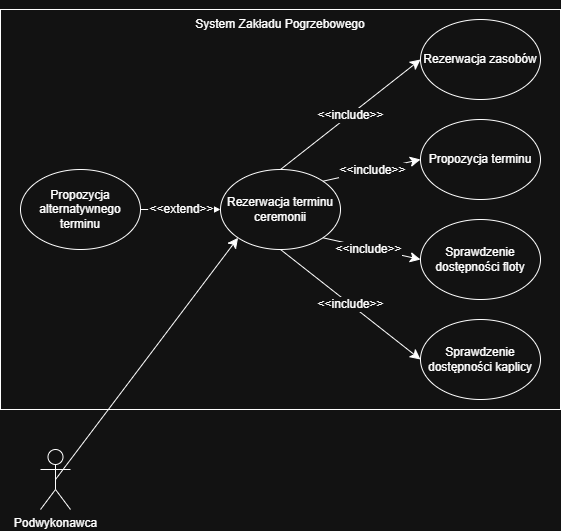

The diagram above was exported from draw.io. Its source (the exported page's mxGraphModel, read from the mxfile embedded in the PNG):
<mxGraphModel dx="813" dy="944" grid="1" gridSize="10" guides="1" tooltips="1" connect="1" arrows="1" fold="1" page="1" pageScale="1" pageWidth="827" pageHeight="1169" math="0" shadow="0">
  <root>
    <mxCell id="0" />
    <mxCell id="1" parent="0" />
    <mxCell id="qCh19X0uhqzHq1WJ4WJd-1" parent="1" style="rounded=0;whiteSpace=wrap;html=1;" value="" vertex="1">
      <mxGeometry height="400" width="560" x="120" y="240" as="geometry" />
    </mxCell>
    <mxCell id="qCh19X0uhqzHq1WJ4WJd-3" edge="1" parent="1" source="qCh19X0uhqzHq1WJ4WJd-2" style="edgeStyle=none;curved=1;rounded=0;orthogonalLoop=1;jettySize=auto;html=1;fontSize=12;startSize=8;endSize=8;" target="qCh19X0uhqzHq1WJ4WJd-1">
      <mxGeometry relative="1" as="geometry" />
    </mxCell>
    <mxCell id="qCh19X0uhqzHq1WJ4WJd-2" parent="1" style="text;html=1;whiteSpace=wrap;strokeColor=none;fillColor=none;align=center;verticalAlign=middle;rounded=0;" value="System Zakładu Pogrzebowego" vertex="1">
      <mxGeometry height="30" width="200" x="300" y="240" as="geometry" />
    </mxCell>
    <mxCell id="qCh19X0uhqzHq1WJ4WJd-4" parent="1" style="ellipse;whiteSpace=wrap;html=1;" value="Rezerwacja terminu ceremonii" vertex="1">
      <mxGeometry height="80" width="120" x="340" y="400" as="geometry" />
    </mxCell>
    <mxCell id="qCh19X0uhqzHq1WJ4WJd-5" parent="1" style="ellipse;whiteSpace=wrap;html=1;" value="Propozycja alternatywnego terminu" vertex="1">
      <mxGeometry height="80" width="120" x="140" y="400" as="geometry" />
    </mxCell>
    <mxCell id="qCh19X0uhqzHq1WJ4WJd-6" parent="1" style="ellipse;whiteSpace=wrap;html=1;" value="Sprawdzenie dostępności floty" vertex="1">
      <mxGeometry height="80" width="120" x="540" y="450" as="geometry" />
    </mxCell>
    <mxCell id="qCh19X0uhqzHq1WJ4WJd-7" parent="1" style="ellipse;whiteSpace=wrap;html=1;" value="Rezerwacja zasobów" vertex="1">
      <mxGeometry height="80" width="120" x="540" y="250" as="geometry" />
    </mxCell>
    <mxCell id="qCh19X0uhqzHq1WJ4WJd-8" parent="1" style="ellipse;whiteSpace=wrap;html=1;" value="Sprawdzenie dostępności kaplicy" vertex="1">
      <mxGeometry height="80" width="120" x="540" y="550" as="geometry" />
    </mxCell>
    <mxCell id="qCh19X0uhqzHq1WJ4WJd-9" edge="1" parent="1" source="qCh19X0uhqzHq1WJ4WJd-4" style="endArrow=classic;html=1;rounded=0;fontSize=12;startSize=8;endSize=8;curved=1;entryX=0;entryY=0.5;entryDx=0;entryDy=0;exitX=1;exitY=1;exitDx=0;exitDy=0;" target="qCh19X0uhqzHq1WJ4WJd-6" value="">
      <mxGeometry height="50" relative="1" width="50" as="geometry">
        <mxPoint x="460" y="440" as="sourcePoint" />
        <mxPoint x="480" y="150" as="targetPoint" />
      </mxGeometry>
    </mxCell>
    <mxCell id="qCh19X0uhqzHq1WJ4WJd-12" connectable="0" parent="qCh19X0uhqzHq1WJ4WJd-9" style="edgeLabel;html=1;align=center;verticalAlign=middle;resizable=0;points=[];fontSize=12;" value="&amp;lt;&amp;lt;include&amp;gt;&amp;gt;" vertex="1">
      <mxGeometry relative="1" x="-0.08" y="-1" as="geometry">
        <mxPoint as="offset" />
      </mxGeometry>
    </mxCell>
    <mxCell id="qCh19X0uhqzHq1WJ4WJd-13" edge="1" parent="1" source="qCh19X0uhqzHq1WJ4WJd-4" style="endArrow=classic;html=1;rounded=0;fontSize=12;startSize=8;endSize=8;curved=1;exitX=0.5;exitY=0;exitDx=0;exitDy=0;entryX=0;entryY=0.5;entryDx=0;entryDy=0;" target="qCh19X0uhqzHq1WJ4WJd-7" value="">
      <mxGeometry height="50" relative="1" width="50" as="geometry">
        <mxPoint x="450" y="370" as="sourcePoint" />
        <mxPoint x="500" y="320" as="targetPoint" />
      </mxGeometry>
    </mxCell>
    <mxCell id="qCh19X0uhqzHq1WJ4WJd-14" connectable="0" parent="qCh19X0uhqzHq1WJ4WJd-13" style="edgeLabel;html=1;align=center;verticalAlign=middle;resizable=0;points=[];fontSize=12;" value="&amp;lt;&amp;lt;include&amp;gt;&amp;gt;" vertex="1">
      <mxGeometry relative="1" x="-0.0088" as="geometry">
        <mxPoint as="offset" />
      </mxGeometry>
    </mxCell>
    <mxCell id="qCh19X0uhqzHq1WJ4WJd-15" edge="1" parent="1" source="qCh19X0uhqzHq1WJ4WJd-4" style="endArrow=classic;html=1;rounded=0;fontSize=12;startSize=8;endSize=8;curved=1;exitX=0.5;exitY=1;exitDx=0;exitDy=0;entryX=0;entryY=0.5;entryDx=0;entryDy=0;" target="qCh19X0uhqzHq1WJ4WJd-8" value="">
      <mxGeometry height="50" relative="1" width="50" as="geometry">
        <mxPoint x="450" y="370" as="sourcePoint" />
        <mxPoint x="500" y="320" as="targetPoint" />
      </mxGeometry>
    </mxCell>
    <mxCell id="qCh19X0uhqzHq1WJ4WJd-16" connectable="0" parent="qCh19X0uhqzHq1WJ4WJd-15" style="edgeLabel;html=1;align=center;verticalAlign=middle;resizable=0;points=[];fontSize=12;" value="&amp;lt;&amp;lt;include&amp;gt;&amp;gt;" vertex="1">
      <mxGeometry relative="1" x="-0.0035" as="geometry">
        <mxPoint as="offset" />
      </mxGeometry>
    </mxCell>
    <mxCell id="qCh19X0uhqzHq1WJ4WJd-17" edge="1" parent="1" source="qCh19X0uhqzHq1WJ4WJd-5" style="endArrow=classic;html=1;rounded=0;fontSize=12;startSize=8;endSize=8;curved=1;exitX=1;exitY=0.5;exitDx=0;exitDy=0;entryX=0;entryY=0.5;entryDx=0;entryDy=0;dashed=1;dashPattern=8 8;" target="qCh19X0uhqzHq1WJ4WJd-4" value="">
      <mxGeometry height="50" relative="1" width="50" as="geometry">
        <mxPoint x="290" y="390" as="sourcePoint" />
        <mxPoint x="340" y="340" as="targetPoint" />
      </mxGeometry>
    </mxCell>
    <mxCell id="qCh19X0uhqzHq1WJ4WJd-18" connectable="0" parent="qCh19X0uhqzHq1WJ4WJd-17" style="edgeLabel;html=1;align=center;verticalAlign=middle;resizable=0;points=[];fontSize=12;" value="&amp;lt;&amp;lt;extend&amp;gt;&amp;gt;" vertex="1">
      <mxGeometry relative="1" y="1" as="geometry">
        <mxPoint as="offset" />
      </mxGeometry>
    </mxCell>
    <mxCell id="qCh19X0uhqzHq1WJ4WJd-21" parent="1" style="shape=umlActor;verticalLabelPosition=bottom;verticalAlign=top;html=1;outlineConnect=0;" value="Podwykonawca" vertex="1">
      <mxGeometry height="60" width="30" x="160" y="680" as="geometry" />
    </mxCell>
    <mxCell id="qCh19X0uhqzHq1WJ4WJd-22" edge="1" parent="1" source="qCh19X0uhqzHq1WJ4WJd-21" style="endArrow=classic;html=1;rounded=0;fontSize=12;startSize=8;endSize=8;curved=1;exitX=0.5;exitY=0.5;exitDx=0;exitDy=0;exitPerimeter=0;entryX=0;entryY=1;entryDx=0;entryDy=0;" target="qCh19X0uhqzHq1WJ4WJd-4" value="">
      <mxGeometry height="50" relative="1" width="50" as="geometry">
        <mxPoint x="330" y="430" as="sourcePoint" />
        <mxPoint x="380" y="380" as="targetPoint" />
      </mxGeometry>
    </mxCell>
    <mxCell id="qCh19X0uhqzHq1WJ4WJd-23" parent="1" style="ellipse;whiteSpace=wrap;html=1;" value="Propozycja terminu" vertex="1">
      <mxGeometry height="80" width="120" x="540" y="350" as="geometry" />
    </mxCell>
    <mxCell id="qCh19X0uhqzHq1WJ4WJd-24" edge="1" parent="1" source="qCh19X0uhqzHq1WJ4WJd-4" style="endArrow=classic;html=1;rounded=0;fontSize=12;startSize=8;endSize=8;curved=1;exitX=1;exitY=0;exitDx=0;exitDy=0;entryX=0;entryY=0.5;entryDx=0;entryDy=0;" target="qCh19X0uhqzHq1WJ4WJd-23" value="">
      <mxGeometry height="50" relative="1" width="50" as="geometry">
        <mxPoint x="430" y="440" as="sourcePoint" />
        <mxPoint x="480" y="390" as="targetPoint" />
      </mxGeometry>
    </mxCell>
    <mxCell id="qCh19X0uhqzHq1WJ4WJd-25" connectable="0" parent="qCh19X0uhqzHq1WJ4WJd-24" style="edgeLabel;html=1;align=center;verticalAlign=middle;resizable=0;points=[];fontSize=12;" value="&amp;lt;&amp;lt;include&amp;gt;&amp;gt;" vertex="1">
      <mxGeometry relative="1" x="0.0051" as="geometry">
        <mxPoint as="offset" />
      </mxGeometry>
    </mxCell>
  </root>
</mxGraphModel>